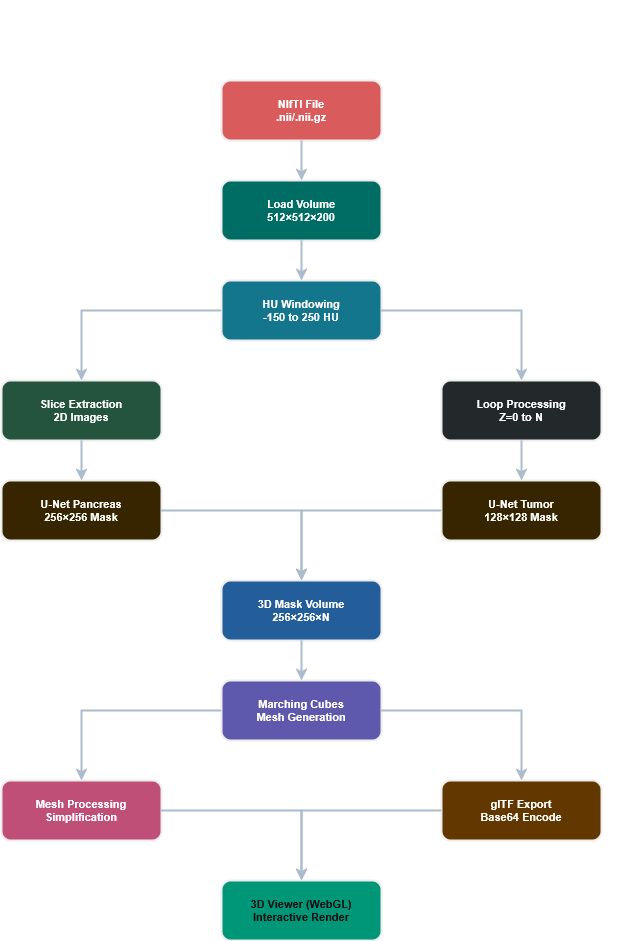

The diagram above was exported from draw.io. Its source (the exported page's mxGraphModel, read from the mxfile embedded in the PNG):
<mxGraphModel dx="2768" dy="1590" grid="1" gridSize="10" guides="1" tooltips="1" connect="1" arrows="1" fold="1" page="1" pageScale="1" pageWidth="1200" pageHeight="800" math="0" shadow="0">
  <root>
    <mxCell id="0" />
    <mxCell id="1" parent="0" />
    <mxCell id="2" parent="1" style="text;html=1;strokeColor=none;fillColor=none;align=center;verticalAlign=middle;fontSize=18;fontStyle=1;" value="Pipeline Xử Lý CT Volume → 3D Rendering" vertex="1">
      <mxGeometry height="40" width="600" x="1300" y="50" as="geometry" />
    </mxCell>
    <mxCell id="3" parent="1" style="rounded=1;whiteSpace=wrap;html=1;fillColor=#FF6B6B;strokeColor=#000000;strokeWidth=2;fontSize=11;fontStyle=1;" value="NIfTI File&#10;.nii/.nii.gz" vertex="1">
      <mxGeometry height="60" width="160" x="1500" y="130" as="geometry" />
    </mxCell>
    <mxCell id="4" parent="1" style="rounded=1;whiteSpace=wrap;html=1;fillColor=#4ECDC4;strokeColor=#000000;strokeWidth=2;fontSize=11;fontStyle=1;" value="Load Volume&#10;512×512×200" vertex="1">
      <mxGeometry height="60" width="160" x="1500" y="230" as="geometry" />
    </mxCell>
    <mxCell id="5" parent="1" style="rounded=1;whiteSpace=wrap;html=1;fillColor=#45B7D1;strokeColor=#000000;strokeWidth=2;fontSize=11;fontStyle=1;" value="HU Windowing&#10;-150 to 250 HU" vertex="1">
      <mxGeometry height="60" width="160" x="1500" y="330" as="geometry" />
    </mxCell>
    <mxCell id="6" parent="1" style="rounded=1;whiteSpace=wrap;html=1;fillColor=#96CEB4;strokeColor=#000000;strokeWidth=2;fontSize=11;fontStyle=1;" value="Slice Extraction&#10;2D Images" vertex="1">
      <mxGeometry height="60" width="160" x="1280" y="430" as="geometry" />
    </mxCell>
    <mxCell id="7" parent="1" style="rounded=1;whiteSpace=wrap;html=1;fillColor=#FFEAA7;strokeColor=#000000;strokeWidth=2;fontSize=11;fontStyle=1;" value="U-Net Pancreas&#10;256×256 Mask" vertex="1">
      <mxGeometry height="60" width="160" x="1280" y="530" as="geometry" />
    </mxCell>
    <mxCell id="8" parent="1" style="rounded=1;whiteSpace=wrap;html=1;fillColor=#DFE6E9;strokeColor=#000000;strokeWidth=2;fontSize=11;fontStyle=1;" value="Loop Processing&#10;Z=0 to N" vertex="1">
      <mxGeometry height="60" width="160" x="1720" y="430" as="geometry" />
    </mxCell>
    <mxCell id="9" parent="1" style="rounded=1;whiteSpace=wrap;html=1;fillColor=#FFEAA7;strokeColor=#000000;strokeWidth=2;fontSize=11;fontStyle=1;" value="U-Net Tumor&#10;128×128 Mask" vertex="1">
      <mxGeometry height="60" width="160" x="1720" y="530" as="geometry" />
    </mxCell>
    <mxCell id="10" parent="1" style="rounded=1;whiteSpace=wrap;html=1;fillColor=#74B9FF;strokeColor=#000000;strokeWidth=2;fontSize=11;fontStyle=1;" value="3D Mask Volume&#10;256×256×N" vertex="1">
      <mxGeometry height="60" width="160" x="1500" y="630" as="geometry" />
    </mxCell>
    <mxCell id="11" parent="1" style="rounded=1;whiteSpace=wrap;html=1;fillColor=#A29BFE;strokeColor=#000000;strokeWidth=2;fontSize=11;fontStyle=1;" value="Marching Cubes&#10;Mesh Generation" vertex="1">
      <mxGeometry height="60" width="160" x="1500" y="730" as="geometry" />
    </mxCell>
    <mxCell id="12" parent="1" style="rounded=1;whiteSpace=wrap;html=1;fillColor=#FD79A8;strokeColor=#000000;strokeWidth=2;fontSize=11;fontStyle=1;" value="Mesh Processing&#10;Simplification" vertex="1">
      <mxGeometry height="60" width="160" x="1280" y="830" as="geometry" />
    </mxCell>
    <mxCell id="13" parent="1" style="rounded=1;whiteSpace=wrap;html=1;fillColor=#FDCB6E;strokeColor=#000000;strokeWidth=2;fontSize=11;fontStyle=1;" value="glTF Export&#10;Base64 Encode" vertex="1">
      <mxGeometry height="60" width="160" x="1720" y="830" as="geometry" />
    </mxCell>
    <mxCell id="14" parent="1" style="rounded=1;whiteSpace=wrap;html=1;fillColor=#00B894;strokeColor=#000000;strokeWidth=2;fontSize=11;fontStyle=1;fontColor=#FFFFFF;" value="3D Viewer (WebGL)&#10;Interactive Render" vertex="1">
      <mxGeometry height="60" width="160" x="1500" y="930" as="geometry" />
    </mxCell>
    <mxCell id="15" edge="1" parent="1" source="3" style="edgeStyle=orthogonalEdgeStyle;rounded=0;orthogonalLoop=1;jettySize=auto;html=1;strokeWidth=2;strokeColor=#2C3E50;endArrow=classic;endFill=1;" target="4" value="">
      <mxGeometry relative="1" as="geometry" />
    </mxCell>
    <mxCell id="16" edge="1" parent="1" source="4" style="edgeStyle=orthogonalEdgeStyle;rounded=0;orthogonalLoop=1;jettySize=auto;html=1;strokeWidth=2;strokeColor=#2C3E50;endArrow=classic;endFill=1;" target="5" value="">
      <mxGeometry relative="1" as="geometry" />
    </mxCell>
    <mxCell id="17" edge="1" parent="1" source="5" style="edgeStyle=orthogonalEdgeStyle;rounded=0;orthogonalLoop=1;jettySize=auto;html=1;strokeWidth=2;strokeColor=#2C3E50;endArrow=classic;endFill=1;" target="6" value="">
      <mxGeometry relative="1" as="geometry" />
    </mxCell>
    <mxCell id="18" edge="1" parent="1" source="5" style="edgeStyle=orthogonalEdgeStyle;rounded=0;orthogonalLoop=1;jettySize=auto;html=1;strokeWidth=2;strokeColor=#2C3E50;endArrow=classic;endFill=1;" target="8" value="">
      <mxGeometry relative="1" as="geometry" />
    </mxCell>
    <mxCell id="19" edge="1" parent="1" source="6" style="edgeStyle=orthogonalEdgeStyle;rounded=0;orthogonalLoop=1;jettySize=auto;html=1;strokeWidth=2;strokeColor=#2C3E50;endArrow=classic;endFill=1;" target="7" value="">
      <mxGeometry relative="1" as="geometry" />
    </mxCell>
    <mxCell id="20" edge="1" parent="1" source="8" style="edgeStyle=orthogonalEdgeStyle;rounded=0;orthogonalLoop=1;jettySize=auto;html=1;strokeWidth=2;strokeColor=#2C3E50;endArrow=classic;endFill=1;" target="9" value="">
      <mxGeometry relative="1" as="geometry" />
    </mxCell>
    <mxCell id="21" edge="1" parent="1" source="7" style="edgeStyle=orthogonalEdgeStyle;rounded=0;orthogonalLoop=1;jettySize=auto;html=1;strokeWidth=2;strokeColor=#2C3E50;endArrow=classic;endFill=1;" target="10" value="">
      <mxGeometry relative="1" as="geometry" />
    </mxCell>
    <mxCell id="22" edge="1" parent="1" source="9" style="edgeStyle=orthogonalEdgeStyle;rounded=0;orthogonalLoop=1;jettySize=auto;html=1;strokeWidth=2;strokeColor=#2C3E50;endArrow=classic;endFill=1;" target="10" value="">
      <mxGeometry relative="1" as="geometry" />
    </mxCell>
    <mxCell id="23" edge="1" parent="1" source="10" style="edgeStyle=orthogonalEdgeStyle;rounded=0;orthogonalLoop=1;jettySize=auto;html=1;strokeWidth=2;strokeColor=#2C3E50;endArrow=classic;endFill=1;" target="11" value="">
      <mxGeometry relative="1" as="geometry" />
    </mxCell>
    <mxCell id="24" edge="1" parent="1" source="11" style="edgeStyle=orthogonalEdgeStyle;rounded=0;orthogonalLoop=1;jettySize=auto;html=1;strokeWidth=2;strokeColor=#2C3E50;endArrow=classic;endFill=1;" target="12" value="">
      <mxGeometry relative="1" as="geometry" />
    </mxCell>
    <mxCell id="25" edge="1" parent="1" source="11" style="edgeStyle=orthogonalEdgeStyle;rounded=0;orthogonalLoop=1;jettySize=auto;html=1;strokeWidth=2;strokeColor=#2C3E50;endArrow=classic;endFill=1;" target="13" value="">
      <mxGeometry relative="1" as="geometry" />
    </mxCell>
    <mxCell id="26" edge="1" parent="1" source="12" style="edgeStyle=orthogonalEdgeStyle;rounded=0;orthogonalLoop=1;jettySize=auto;html=1;strokeWidth=2;strokeColor=#2C3E50;endArrow=classic;endFill=1;" target="14" value="">
      <mxGeometry relative="1" as="geometry" />
    </mxCell>
    <mxCell id="27" edge="1" parent="1" source="13" style="edgeStyle=orthogonalEdgeStyle;rounded=0;orthogonalLoop=1;jettySize=auto;html=1;strokeWidth=2;strokeColor=#2C3E50;endArrow=classic;endFill=1;" target="14" value="">
      <mxGeometry relative="1" as="geometry" />
    </mxCell>
  </root>
</mxGraphModel>